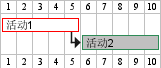

The diagram above was rendered by PlantUML. Its source (embedded in the PNG):
@startgantt
[活动1] lasts 5 days
[活动2] lasts 5 days
[活动1] is colored in White/Red
[活动2] is colored in Silver/SeaGreen
[活动1] -> [活动2]
@endgantt